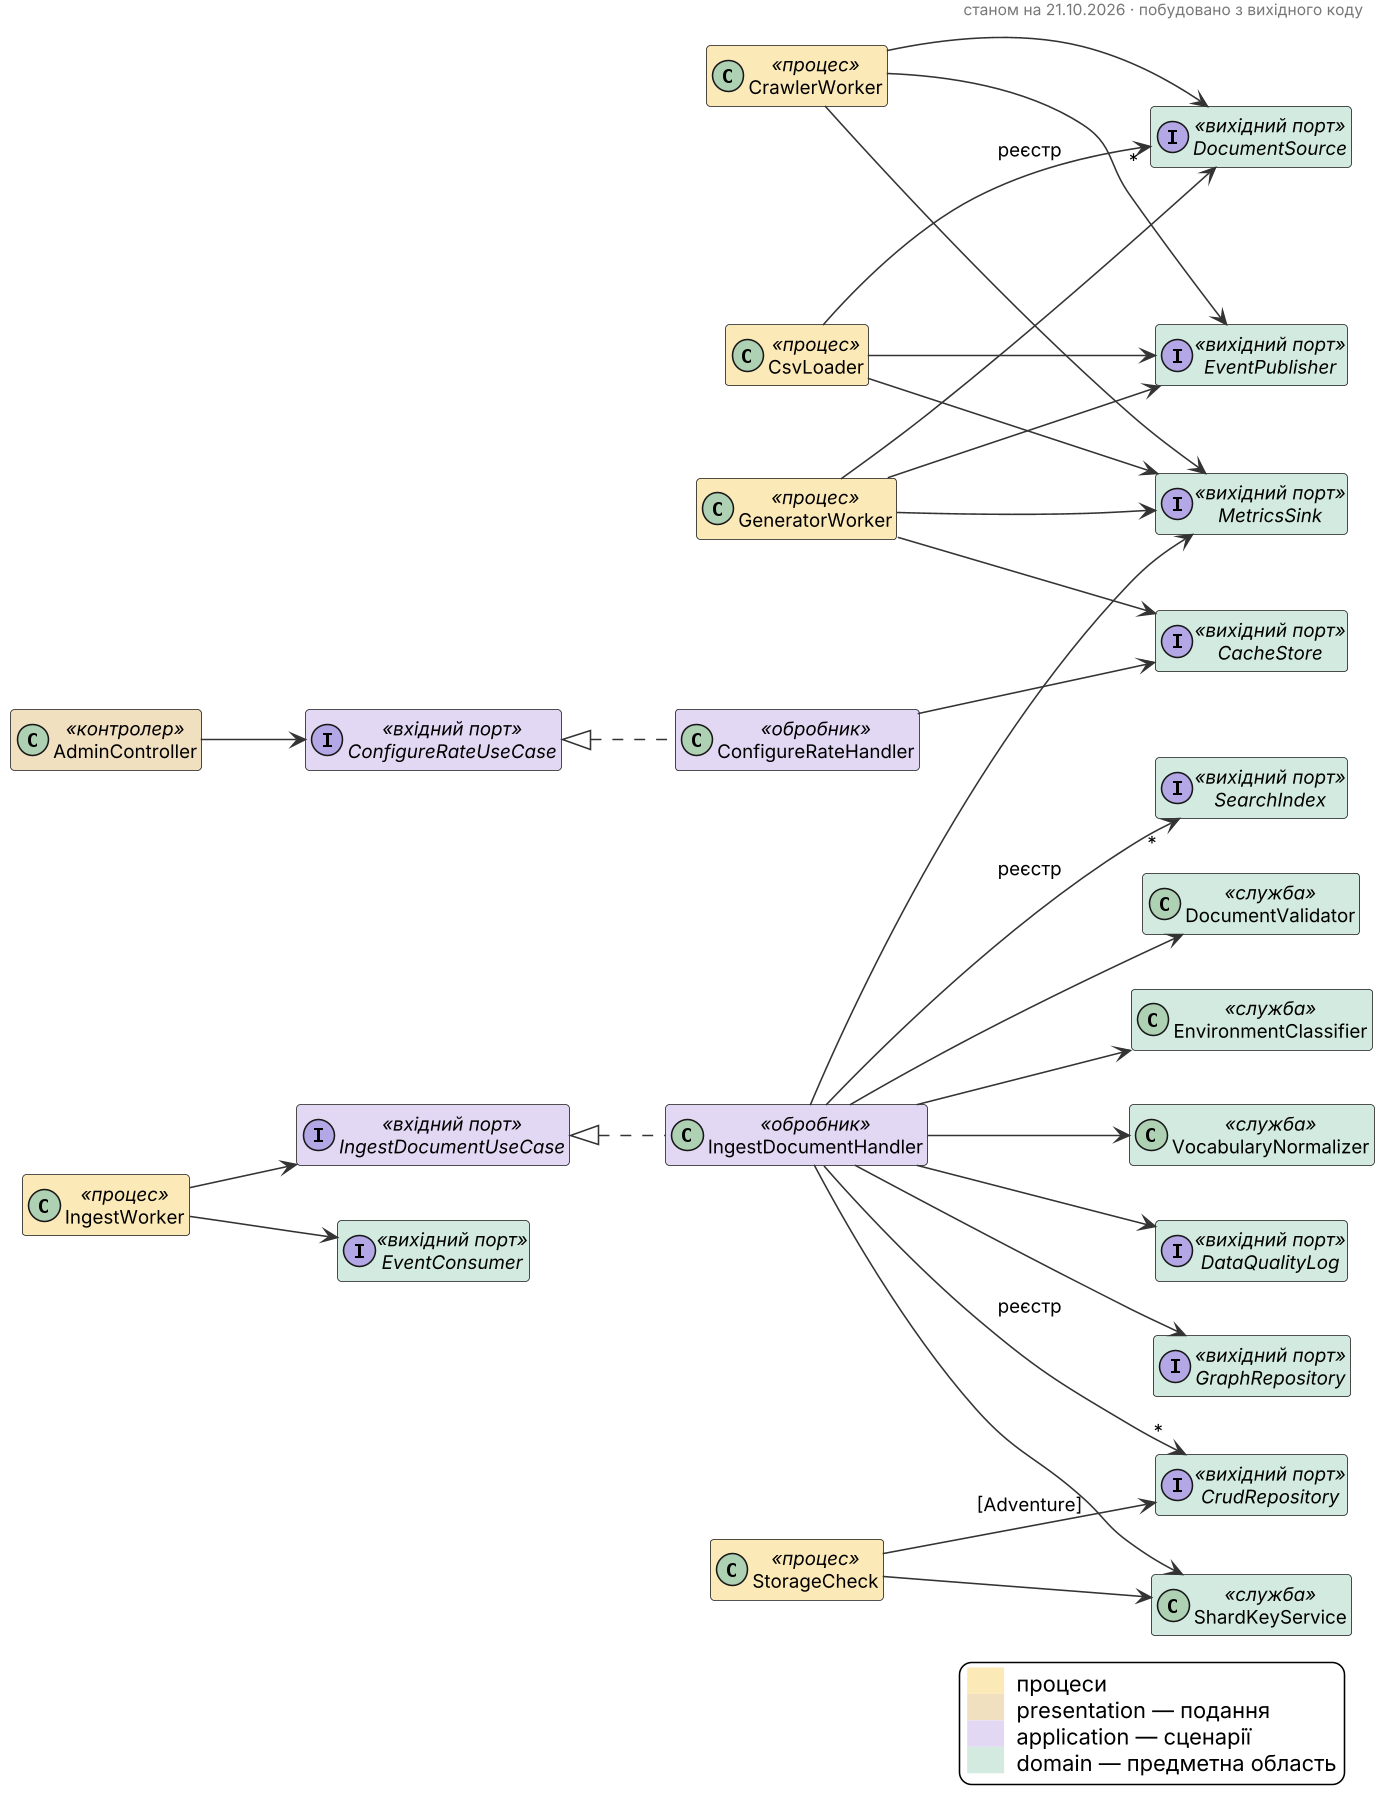

The diagram above was rendered by PlantUML. Its source (embedded in the PNG):
@startuml 05-command-path
skinparam backgroundColor white
skinparam shadowing false
skinparam dpi 150
skinparam defaultFontSize 12
skinparam classAttributeIconSize 0
skinparam packageStyle rectangle
skinparam ArrowColor #333333
skinparam HeaderFontColor #777777
skinparam HeaderFontSize 10
hide empty members

header
станом на 21.10.2026 · побудовано з вихідного коду
endheader

left to right direction
class CrawlerWorker <<процес>> #FCE9B8
class CsvLoader <<процес>> #FCE9B8
class GeneratorWorker <<процес>> #FCE9B8
class IngestWorker <<процес>> #FCE9B8
class StorageCheck <<процес>> #FCE9B8
class AdminController <<контролер>> #F1E0C0
class ConfigureRateHandler <<обробник>> #E2D8F3
class IngestDocumentHandler <<обробник>> #E2D8F3
interface ConfigureRateUseCase <<вхідний порт>> #E2D8F3
interface IngestDocumentUseCase <<вхідний порт>> #E2D8F3
interface CacheStore <<вихідний порт>> #D2EADF
interface CrudRepository <<вихідний порт>> #D2EADF
interface DataQualityLog <<вихідний порт>> #D2EADF
interface DocumentSource <<вихідний порт>> #D2EADF
interface EventConsumer <<вихідний порт>> #D2EADF
interface EventPublisher <<вихідний порт>> #D2EADF
interface GraphRepository <<вихідний порт>> #D2EADF
interface MetricsSink <<вихідний порт>> #D2EADF
interface SearchIndex <<вихідний порт>> #D2EADF
class DocumentValidator <<служба>> #D2EADF
class EnvironmentClassifier <<служба>> #D2EADF
class ShardKeyService <<служба>> #D2EADF
class VocabularyNormalizer <<служба>> #D2EADF
ConfigureRateUseCase <|.. ConfigureRateHandler
IngestDocumentUseCase <|.. IngestDocumentHandler
AdminController --> ConfigureRateUseCase
ConfigureRateHandler --> CacheStore
CrawlerWorker --> DocumentSource
CrawlerWorker --> EventPublisher
CrawlerWorker --> MetricsSink
CsvLoader --> "*" DocumentSource : реєстр
CsvLoader --> EventPublisher
CsvLoader --> MetricsSink
GeneratorWorker --> CacheStore
GeneratorWorker --> DocumentSource
GeneratorWorker --> EventPublisher
GeneratorWorker --> MetricsSink
IngestDocumentHandler --> "*" CrudRepository : реєстр
IngestDocumentHandler --> DataQualityLog
IngestDocumentHandler --> DocumentValidator
IngestDocumentHandler --> EnvironmentClassifier
IngestDocumentHandler --> GraphRepository
IngestDocumentHandler --> MetricsSink
IngestDocumentHandler --> "*" SearchIndex : реєстр
IngestDocumentHandler --> ShardKeyService
IngestDocumentHandler --> VocabularyNormalizer
IngestWorker --> EventConsumer
IngestWorker --> IngestDocumentUseCase
StorageCheck --> CrudRepository : [Adventure]
StorageCheck --> ShardKeyService
legend right
<back:#FCE9B8>      </back>  процеси
<back:#F1E0C0>      </back>  presentation — подання
<back:#E2D8F3>      </back>  application — сценарії
<back:#D2EADF>      </back>  domain — предметна область
endlegend
@enduml